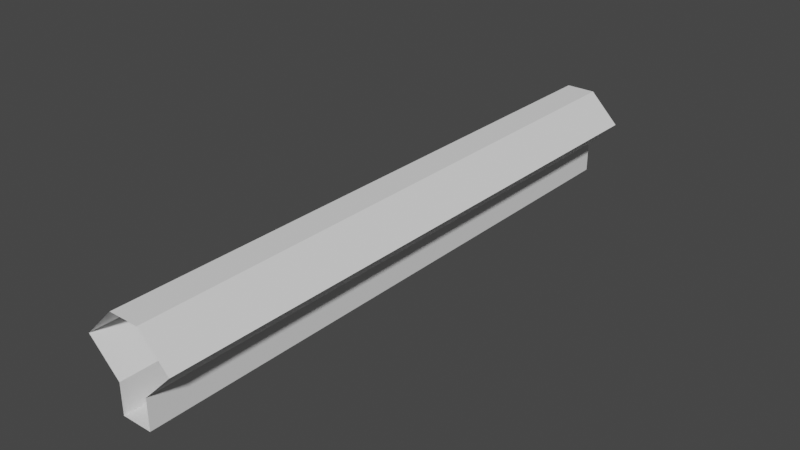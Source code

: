 # Source: level20.blend  (saved by Blender 3.4.6; exported with 4.5.12 LTS)
import bpy
from mathutils import Matrix  # noqa: F401  (used for matrix-valued properties, if any)

bpy.ops.wm.read_factory_settings(use_empty=True)
scene = bpy.context.scene
scene.name = 'Scene'

# ---- collections
col_collection = bpy.data.collections.new('Collection'); scene.collection.children.link(col_collection)

# ---- world
world_world = bpy.data.worlds.new('World'); scene.world = world_world
world_world.use_nodes = True; world_world.node_tree.nodes.clear()
_N = world_world.node_tree.nodes; _L = world_world.node_tree.links
n0 = _N.new('ShaderNodeOutputWorld'); n0.name = 'World Output'; n0.location = (300, 300)
n1 = _N.new('ShaderNodeBackground'); n1.name = 'Background'; n1.location = (10, 300)
n1.inputs[0].default_value = (0.05088, 0.05088, 0.05088, 1.0)
_L.new(n1.outputs[0], n0.inputs[0])
n0.is_active_output = True
world_world.color = (0.05088, 0.05088, 0.05088)
world_world.use_sun_shadow = False
world_world.sun_shadow_jitter_overblur = 0.0

# ---- meshes
me_plane = bpy.data.meshes.new('Plane')
me_plane.from_pydata([(0.2, 4.0, -0.6), (0.2, -4.0, -0.6), (0.2, 4.0, -0.2), (0.2, -4.0, -0.2), (0.6, -4.0, 0.2), (0.6, 4.0, 0.2), (0.2, -4.0, 0.6), (0.2, 4.0, 0.6), (-0.2, -4.0, 0.6), (-0.6, -4.0, 0.2), (-0.2, 4.0, 0.6), (-0.6, 4.0, 0.2), (-0.2, -4.0, -0.2), (-0.2, 4.0, -0.2), (-0.2, -4.0, -0.6), (-0.2, 4.0, -0.6)], [], [(14, 1, 0, 15), (1, 3, 2, 0), (3, 4, 5, 2), (4, 6, 7, 5), (6, 8, 10, 7), (8, 9, 11, 10), (9, 12, 13, 11), (12, 14, 15, 13)])
_uv = me_plane.uv_layers.new(name='UVMap')
_uv.uv.foreach_set('vector', [0.0, 0.0, 1.0, 0.0, 1.0, 1.0, 0.0, 1.0, 0.0, 0.0, 1.0, 0.0, 1.0, 1.0, 0.0, 1.0, 0.0, 0.0, 1.0, 0.0, 1.0, 1.0, 0.0, 1.0, 0.0, 0.0, 1.0, 0.0, 1.0, 1.0, 0.0, 1.0, 0.0, 0.0, 1.0, 0.0, 1.0, 1.0, 0.0, 1.0, 0.0, 0.0, 1.0, 0.0, 1.0, 1.0, 0.0, 1.0, 0.0, 0.0, 1.0, 0.0, 1.0, 1.0, 0.0, 1.0, 0.0, 0.0, 1.0, 0.0, 1.0, 1.0, 0.0, 1.0])
me_plane.update()

# ---- objects
ob_plane = bpy.data.objects.new('Plane', me_plane)

# ---- transforms, parenting, visibility, modifiers, constraints
ob_plane.location = (0.0, 0.0, 0.0)

# ---- collection membership
col_collection.objects.link(ob_plane)

# ---- scene / render settings (as saved in the file)
scene.frame_start = 1; scene.frame_end = 250; scene.frame_set(1)
scene.render.engine = 'BLENDER_EEVEE_NEXT'
scene.cycles.sampling_pattern = 'TABULATED_SOBOL'
scene.cycles.use_light_tree = False
scene.view_settings.view_transform = 'Filmic'
bpy.context.view_layer.update()

# ---- added for rendering (the .blend has no active camera and no usable light): camera, sun
cam_auto = bpy.data.cameras.new('AutoCamera')
cam_auto.lens = 50.0
cam_auto.sensor_width = 36.0
cam_auto.clip_end = 1000.0
ob_auto_camera = bpy.data.objects.new('AutoCamera', cam_auto)
scene.collection.objects.link(ob_auto_camera)
ob_auto_camera.location = (7.5665, -9.07981, 6.0532)
ob_auto_camera.rotation_euler = (1.09748, -7.21219e-08, 0.694738)
scene.camera = ob_auto_camera
light_auto_sun = bpy.data.lights.new('AutoSun', 'SUN')
light_auto_sun.energy = 3.0
light_auto_sun.angle = 0.0523599
ob_auto_sun = bpy.data.objects.new('AutoSun', light_auto_sun)
scene.collection.objects.link(ob_auto_sun)
ob_auto_sun.rotation_euler = (0.872665, 0.174533, 0.523599)
bpy.context.view_layer.update()
